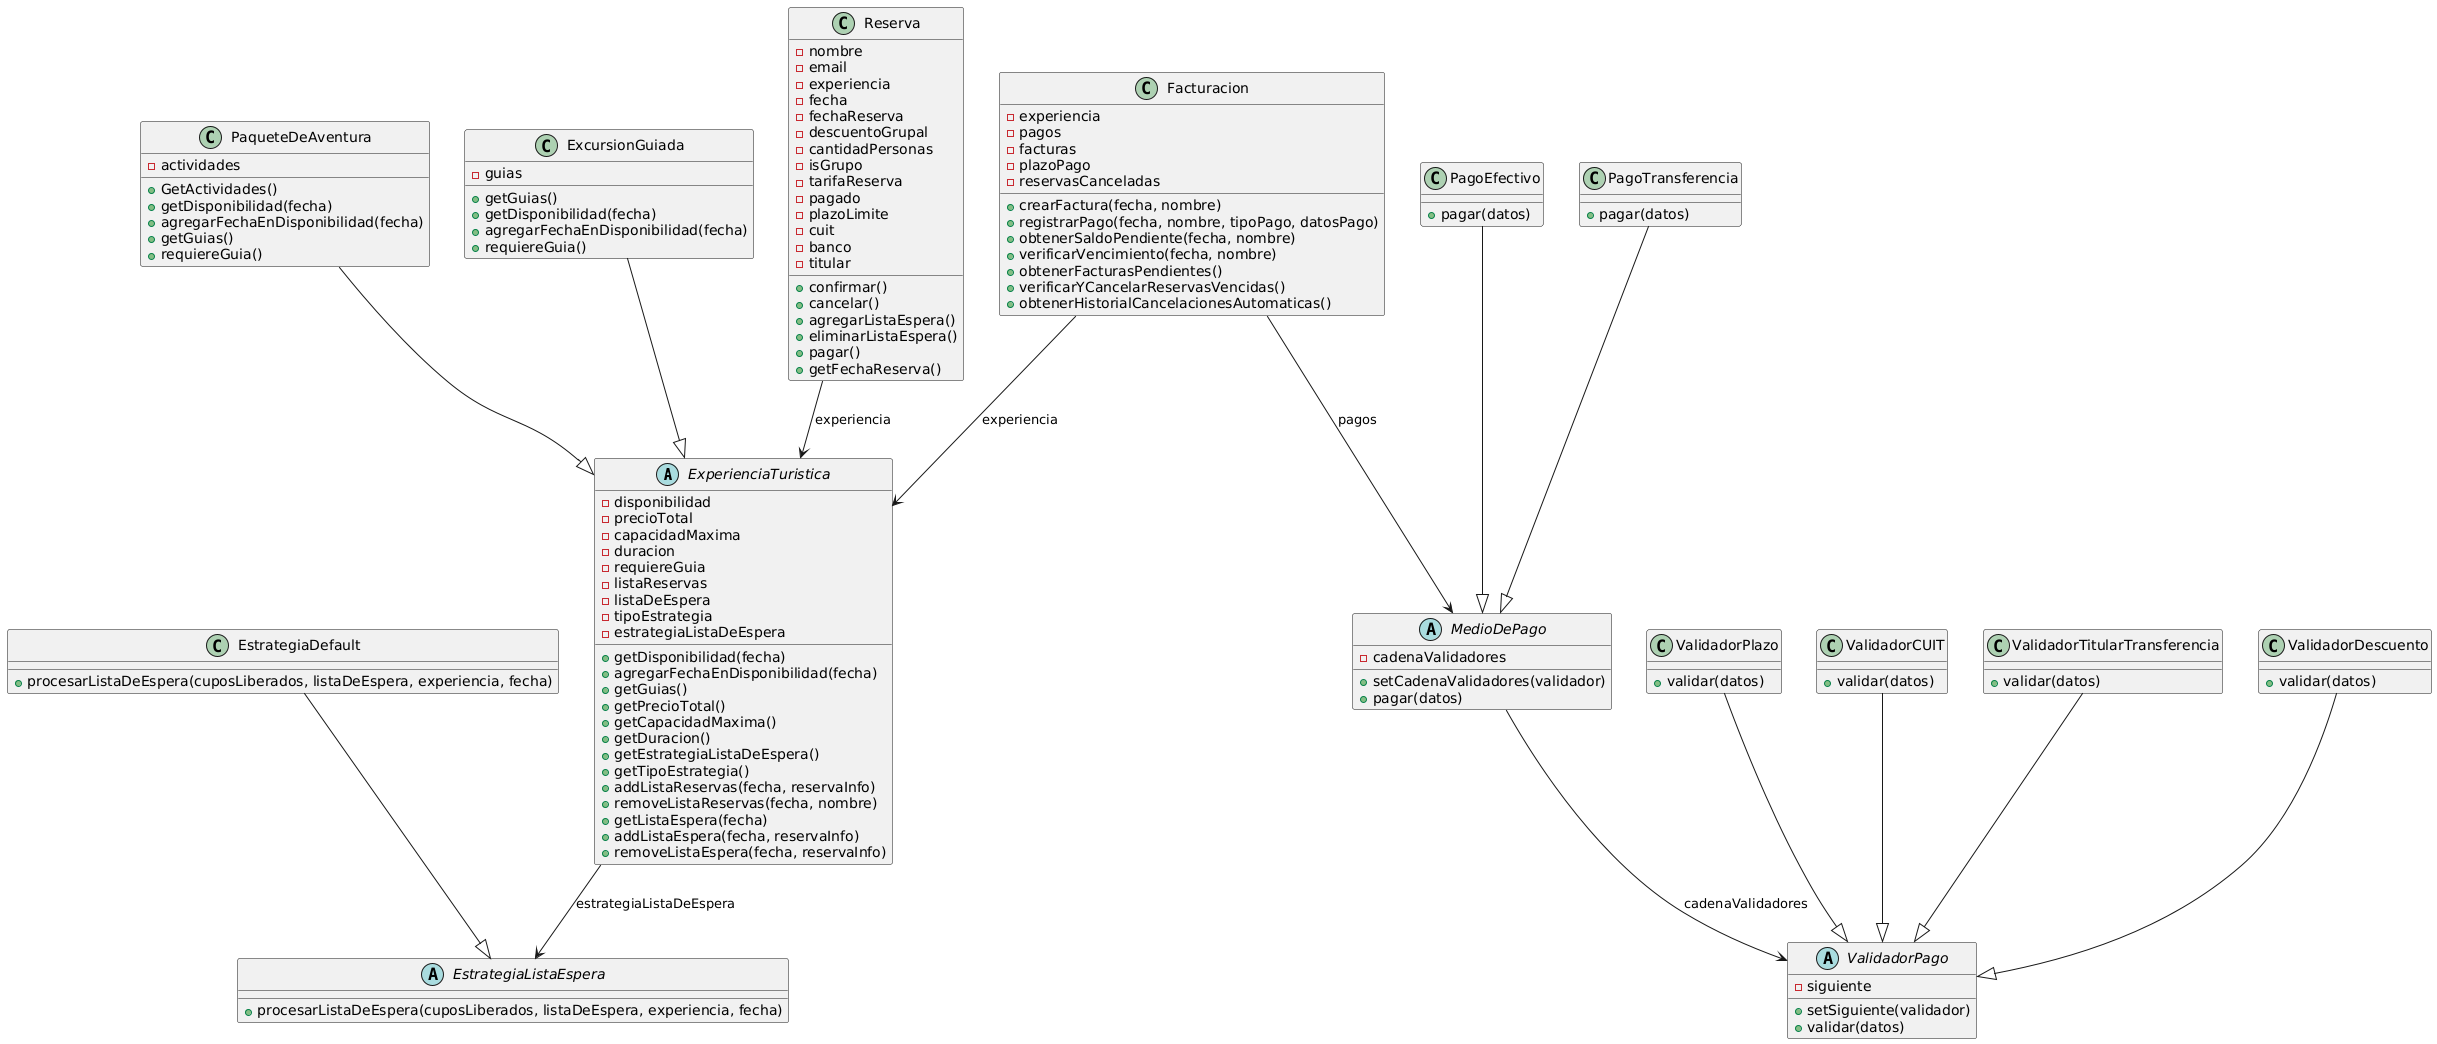

The diagram above was rendered by PlantUML. Its source (embedded in the PNG):
@startuml
' EXPERIENCIAS Y RESERVAS
abstract class ExperienciaTuristica {
    - disponibilidad
    - precioTotal
    - capacidadMaxima
    - duracion
    - requiereGuia
    - listaReservas
    - listaDeEspera
    - tipoEstrategia
    - estrategiaListaDeEspera
    + getDisponibilidad(fecha)
    + agregarFechaEnDisponibilidad(fecha)
    + getGuias()
    + getPrecioTotal()
    + getCapacidadMaxima()
    + getDuracion()
    + getEstrategiaListaDeEspera()
    + getTipoEstrategia()
    + addListaReservas(fecha, reservaInfo)
    + removeListaReservas(fecha, nombre)
    + getListaEspera(fecha)
    + addListaEspera(fecha, reservaInfo)
    + removeListaEspera(fecha, reservaInfo)
}

class PaqueteDeAventura {
    - actividades
    + GetActividades()
    + getDisponibilidad(fecha)
    + agregarFechaEnDisponibilidad(fecha)
    + getGuias()
    + requiereGuia()
}
PaqueteDeAventura --|> ExperienciaTuristica

class ExcursionGuiada {
    - guias
    + getGuias()
    + getDisponibilidad(fecha)
    + agregarFechaEnDisponibilidad(fecha)
    + requiereGuia()
}
ExcursionGuiada --|> ExperienciaTuristica

class Reserva {
    - nombre
    - email
    - experiencia
    - fecha
    - fechaReserva
    - descuentoGrupal
    - cantidadPersonas
    - isGrupo
    - tarifaReserva
    - pagado
    - plazoLimite
    - cuit
    - banco
    - titular
    + confirmar()
    + cancelar()
    + agregarListaEspera()
    + eliminarListaEspera()
    + pagar()
    + getFechaReserva()
}
Reserva --> ExperienciaTuristica : experiencia

class Facturacion {
    - experiencia
    - pagos
    - facturas
    - plazoPago
    - reservasCanceladas
    + crearFactura(fecha, nombre)
    + registrarPago(fecha, nombre, tipoPago, datosPago)
    + obtenerSaldoPendiente(fecha, nombre)
    + verificarVencimiento(fecha, nombre)
    + obtenerFacturasPendientes()
    + verificarYCancelarReservasVencidas()
    + obtenerHistorialCancelacionesAutomaticas()
}
Facturacion --> ExperienciaTuristica : experiencia
Facturacion --> MedioDePago : pagos

' ESTRATEGIAS DE LISTA DE ESPERA
abstract class EstrategiaListaEspera {
    + procesarListaDeEspera(cuposLiberados, listaDeEspera, experiencia, fecha)
}
class EstrategiaDefault {
    + procesarListaDeEspera(cuposLiberados, listaDeEspera, experiencia, fecha)
}
EstrategiaDefault --|> EstrategiaListaEspera
ExperienciaTuristica --> EstrategiaListaEspera : estrategiaListaDeEspera

' PAGOS Y VALIDADORES
abstract class MedioDePago {
    - cadenaValidadores
    + setCadenaValidadores(validador)
    + pagar(datos)
}
class PagoEfectivo {
    + pagar(datos)
}
class PagoTransferencia {
    + pagar(datos)
}
PagoEfectivo --|> MedioDePago
PagoTransferencia --|> MedioDePago
MedioDePago --> ValidadorPago : cadenaValidadores

abstract class ValidadorPago {
    - siguiente
    + setSiguiente(validador)
    + validar(datos)
}
class ValidadorPlazo {
    + validar(datos)
}
class ValidadorCUIT {
    + validar(datos)
}
class ValidadorTitularTransferencia {
    + validar(datos)
}
class ValidadorDescuento {
    + validar(datos)
}
ValidadorPlazo --|> ValidadorPago
ValidadorCUIT --|> ValidadorPago
ValidadorTitularTransferencia --|> ValidadorPago
ValidadorDescuento --|> ValidadorPago
@enduml